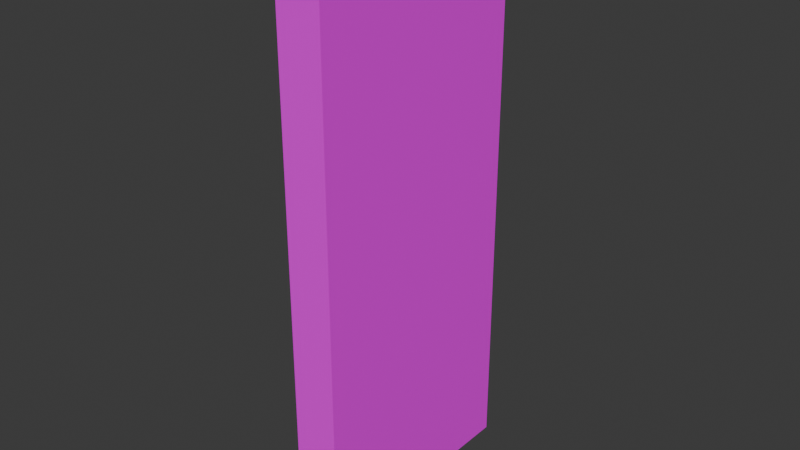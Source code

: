 # Source: mDoorMetal01.blend  (saved by Blender 4.0.36; exported with 4.5.12 LTS)
import bpy
from mathutils import Matrix  # noqa: F401  (used for matrix-valued properties, if any)

bpy.ops.wm.read_factory_settings(use_empty=True)
scene = bpy.context.scene
scene.name = 'Scene'

# ---- collections
col_structure = bpy.data.collections.new('Structure'); scene.collection.children.link(col_structure)

# ---- images (referenced by path relative to the original .blend; pixels are not part of the script)
import os
ASSET_DIR = os.environ.get("B2B_ASSET_DIR", "")  # directory of the original .blend (textures are referenced by path, not embedded)
HERE = os.path.dirname(os.path.abspath(__file__))  # packed textures are extracted next to this script under _unpacked/

def load_image(name, relpath, width, height, colorspace="sRGB"):
    """Load a texture the original file referenced (path relative to the .blend, or extracted next to this script)."""
    p = next((c for c in (os.path.join(HERE, relpath), os.path.join(ASSET_DIR, relpath)) if relpath and os.path.exists(c)), "")
    if p:
        img = bpy.data.images.load(p, check_existing=True)
        img.name = name
    else:  # same state as the original file: an image datablock whose file is absent (Cycles renders it pink)
        img = bpy.data.images.new(name, width, height)
        img.source = "FILE"
        img.filepath = "//" + (relpath or name)
    img.colorspace_settings.name = colorspace
    return img
img_metaldiamondplate01_a_png = load_image('MetalDiamondPlate01_a.png', 'DoorMetal01_a.png', 1024, 1024, 'sRGB')

# ---- materials (node trees are filled in below, after node groups)
mat_doormetal01 = bpy.data.materials.new('DoorMetal01')
mat_doormetal01.use_transparent_shadow = False

# ---- material node trees
mat_doormetal01.use_nodes = True; mat_doormetal01.node_tree.nodes.clear()
_N = mat_doormetal01.node_tree.nodes; _L = mat_doormetal01.node_tree.links
n0 = _N.new('ShaderNodeBsdfPrincipled'); n0.name = 'Principled BSDF'; n0.location = (10, 300)
n0.inputs[3].default_value = 1.45
n1 = _N.new('ShaderNodeOutputMaterial'); n1.name = 'Material Output'; n1.location = (300, 300)
n2 = _N.new('ShaderNodeTexImage'); n2.name = 'Image Texture'; n2.location = (-280, 280)
n2.image = img_metaldiamondplate01_a_png
n2.interpolation = 'Closest'
_L.new(n0.outputs[0], n1.inputs[0])
_L.new(n2.outputs[0], n0.inputs[0])
n1.is_active_output = True

# ---- world
world_world = bpy.data.worlds.new('World'); scene.world = world_world
world_world.use_nodes = True; world_world.node_tree.nodes.clear()
_N = world_world.node_tree.nodes; _L = world_world.node_tree.links
n0 = _N.new('ShaderNodeOutputWorld'); n0.name = 'World Output'; n0.location = (300, 300)
n1 = _N.new('ShaderNodeBackground'); n1.name = 'Background'; n1.location = (10, 300)
n1.inputs[0].default_value = (0.05088, 0.05088, 0.05088, 1.0)
_L.new(n1.outputs[0], n0.inputs[0])
n0.is_active_output = True
world_world.color = (0.05088, 0.05088, 0.05088)
world_world.use_sun_shadow = False
world_world.sun_shadow_jitter_overblur = 0.0

# ---- meshes
me_cube_021 = bpy.data.meshes.new('Cube.021')
me_cube_021.from_pydata([(-0.04, -0.625, 0.0), (-0.04, -0.625, 1.5), (-0.16, -0.625, 0.0), (-0.16, -0.625, 1.5), (-0.04, 0.0, 0.0), (-0.04, 0.0, 1.5), (-0.16, 0.0, 0.0), (-0.16, 0.0, 1.5)], [], [(4, 5, 1, 0), (0, 1, 3, 2), (2, 3, 7, 6)])
_uv = me_cube_021.uv_layers.new(name='UVMap')
_uv.uv.foreach_set('vector', [0.9999, 0.0001, 0.9999, 0.9999, 9.916e-05, 0.9999, 9.916e-05, 0.0001, 0.075, 0.0, 0.075, 1.0, -0.125, 1.0, -0.125, 0.0, 0.0001008, 0.9999, 0.0001007, 0.0001012, 0.9999, 0.0001006, 0.9999, 0.9999])
me_cube_021.materials.append(mat_doormetal01)
me_cube_021.update()

# ---- objects
ob_doormetal01 = bpy.data.objects.new('DoorMetal01', me_cube_021)

# ---- transforms, parenting, visibility, modifiers, constraints
ob_doormetal01.location = (0.0, 0.0, 0.0)

# ---- collection membership
col_structure.objects.link(ob_doormetal01)

# ---- scene / render settings (as saved in the file)
scene.frame_start = 1; scene.frame_end = 250; scene.frame_set(1)
scene.render.engine = 'BLENDER_EEVEE_NEXT'
scene.cycles.sampling_pattern = 'TABULATED_SOBOL'
bpy.context.view_layer.update()

# ---- added for rendering (the .blend has no active camera and no usable light): camera, sun
cam_auto = bpy.data.cameras.new('AutoCamera')
cam_auto.lens = 50.0
cam_auto.sensor_width = 36.0
cam_auto.clip_end = 1000.0
ob_auto_camera = bpy.data.objects.new('AutoCamera', cam_auto)
scene.collection.objects.link(ob_auto_camera)
ob_auto_camera.location = (1.40758, -2.1216, 1.95607)
ob_auto_camera.rotation_euler = (1.09748, -7.21219e-08, 0.694738)
scene.camera = ob_auto_camera
light_auto_sun = bpy.data.lights.new('AutoSun', 'SUN')
light_auto_sun.energy = 3.0
light_auto_sun.angle = 0.0523599
ob_auto_sun = bpy.data.objects.new('AutoSun', light_auto_sun)
scene.collection.objects.link(ob_auto_sun)
ob_auto_sun.rotation_euler = (0.872665, 0.174533, 0.523599)
bpy.context.view_layer.update()
